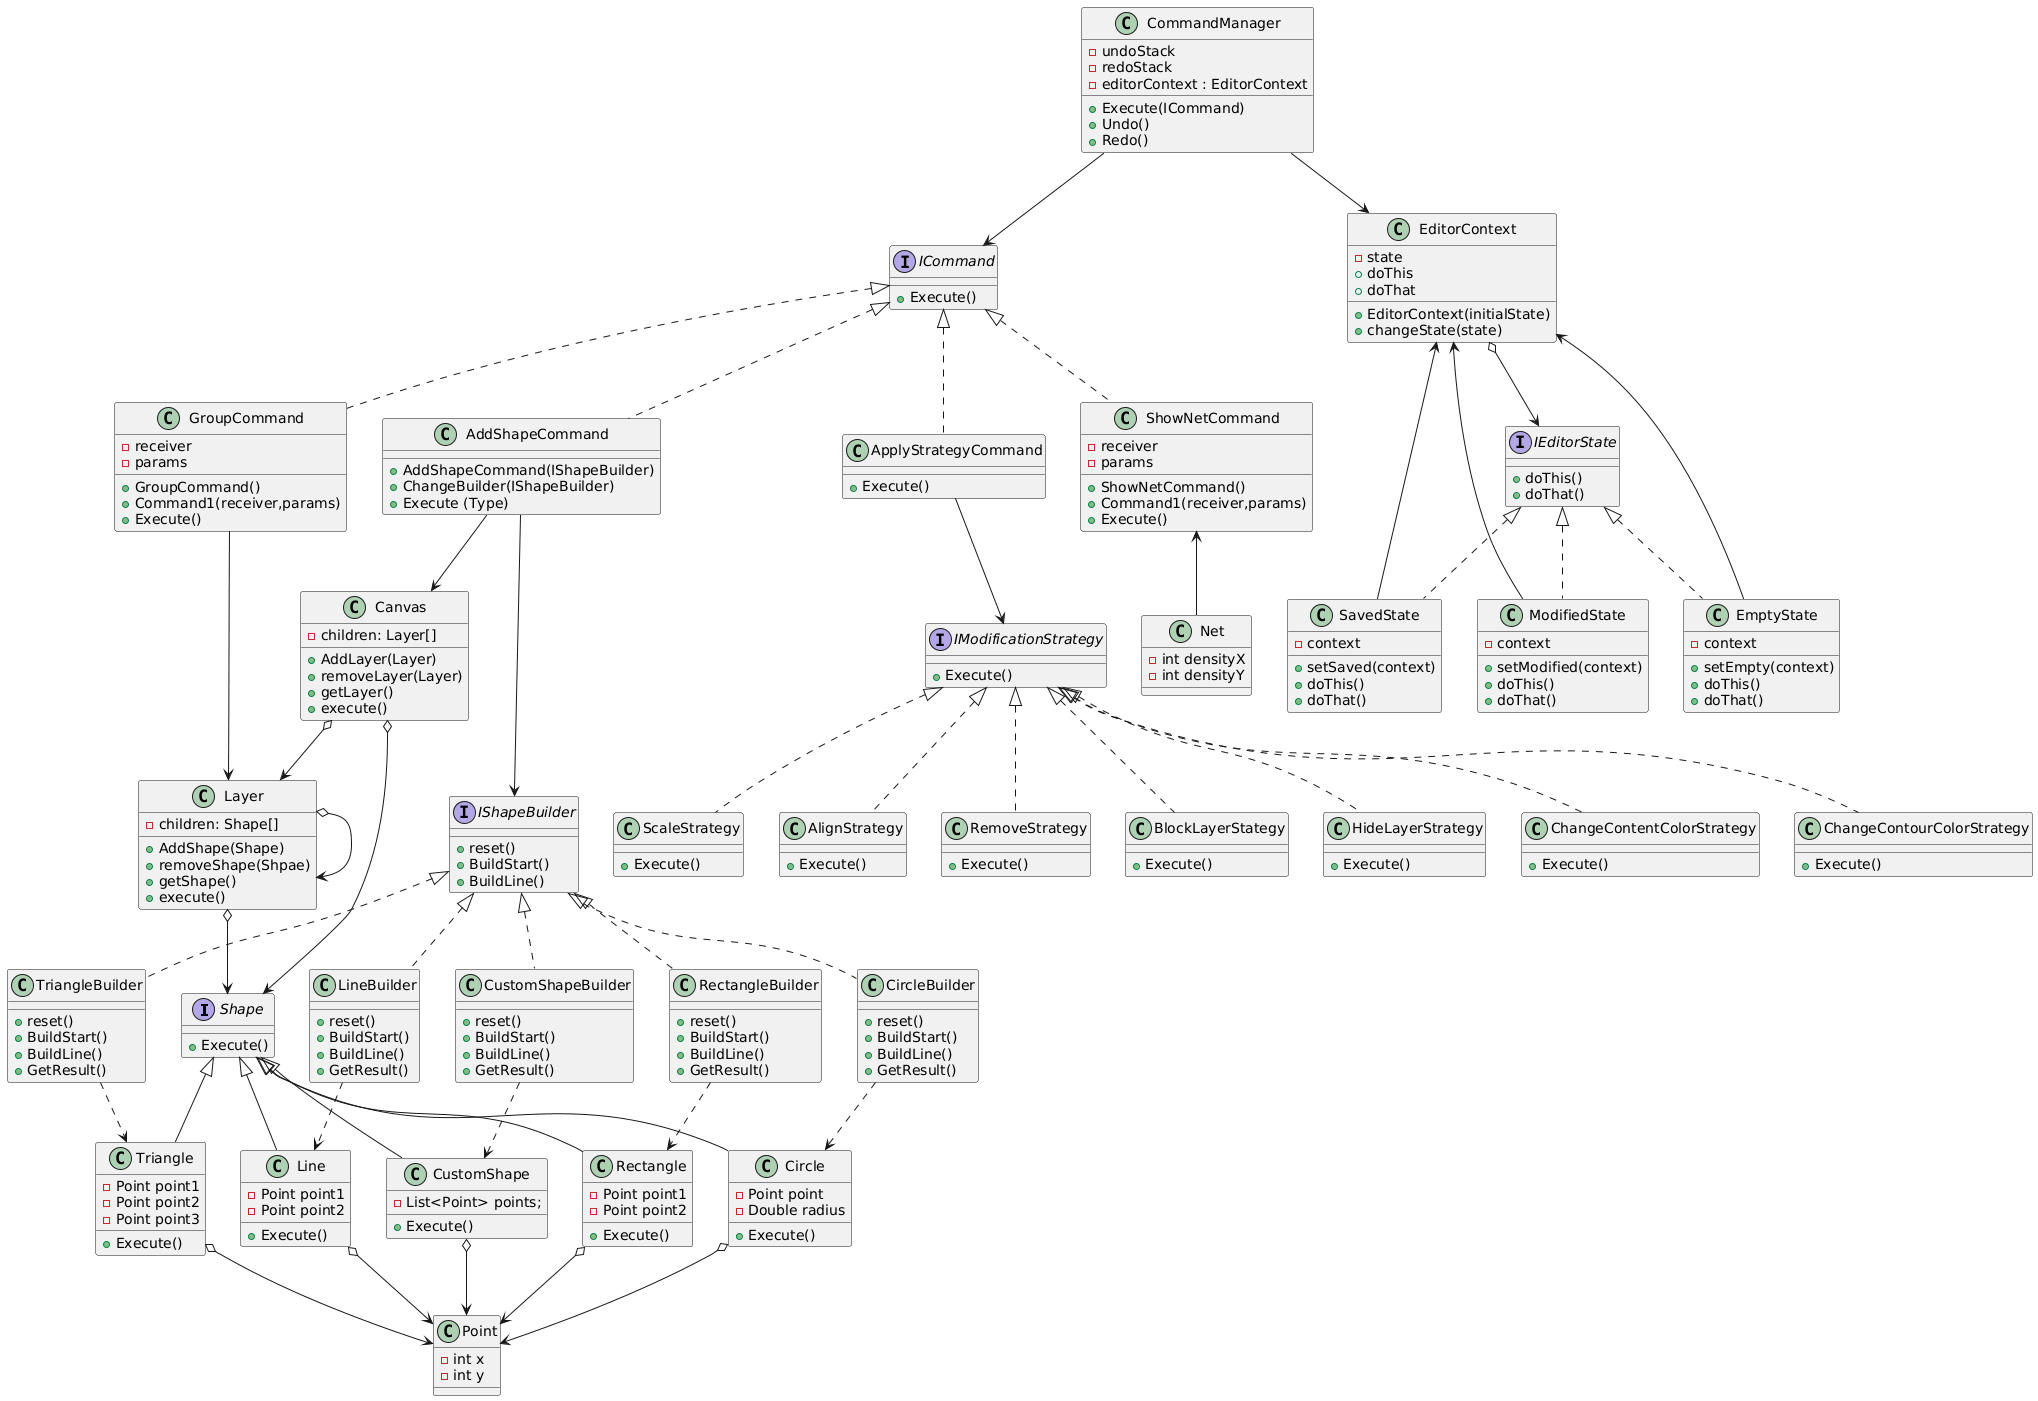

The diagram above was rendered by PlantUML. Its source (embedded in the PNG):
@startuml
'====================================================
'                SHAPES (COMPOSITE)
'====================================================
interface Shape
{
    + Execute()
}

class Rectangle
{
    - Point point1
    - Point point2
    + Execute()
}
class Circle
{
    - Point point
    - Double radius
    + Execute()
}
class Triangle
{
    - Point point1
    - Point point2
    - Point point3
    + Execute()
}
class Line
{
    - Point point1
    - Point point2
    + Execute()
}
class CustomShape
{
    - List<Point> points;
    + Execute()
}

class Layer
{
-children: Shape[]
+AddShape(Shape)
+removeShape(Shpae)
+getShape()
+execute()
}

class Canvas
{
-children: Layer[]
+AddLayer(Layer)
+removeLayer(Layer)
+getLayer()
+execute()
}

Shape <|-- Rectangle
Shape <|-- Circle
Shape <|-- Triangle
Shape <|-- Line
Shape <|-- CustomShape

Layer  o-->  Shape
Layer  o-->  Layer
Canvas o-->  Shape
Canvas o-->  Layer


'====================================================
'              SHAPE BUILDERS (BUILDER)
'====================================================
interface IShapeBuilder
{
  + reset()
  + BuildStart()
  + BuildLine()
}

class RectangleBuilder
{
  + reset()
  + BuildStart()
  + BuildLine()
  + GetResult()
}

class CircleBuilder
{
  + reset()
  + BuildStart()
  + BuildLine()
  + GetResult()
}

class TriangleBuilder
{
  + reset()
  + BuildStart()
  + BuildLine()
  + GetResult()
}

class LineBuilder
{
  + reset()
  + BuildStart()
  + BuildLine()
  + GetResult()
}

class CustomShapeBuilder
{
  + reset()
  + BuildStart()
  + BuildLine()
  + GetResult()
}

IShapeBuilder <|.. RectangleBuilder
IShapeBuilder <|.. CircleBuilder
IShapeBuilder <|.. TriangleBuilder
IShapeBuilder <|.. LineBuilder
IShapeBuilder <|.. CustomShapeBuilder

RectangleBuilder ..> Rectangle 
CircleBuilder    ..> Circle   
TriangleBuilder  ..> Triangle 
LineBuilder      ..> Line     
CustomShapeBuilder ..> CustomShape 


'====================================================
'           MODIFICATION (STRATEGY)
'====================================================
interface IModificationStrategy
{
+Execute()
}

class ChangeContentColorStrategy
{
+Execute()
}
class ChangeContourColorStrategy
{
+Execute()
}
class ScaleStrategy
{
+Execute()
}
class AlignStrategy
{
+Execute()
}
class RemoveStrategy
{
+Execute()
}
class BlockLayerStategy
{
+Execute()
}
class HideLayerStrategy
{
+Execute()
}

IModificationStrategy <|.. ChangeContentColorStrategy
IModificationStrategy <|.. ChangeContourColorStrategy
IModificationStrategy <|.. ScaleStrategy
IModificationStrategy <|.. AlignStrategy
IModificationStrategy <|.. RemoveStrategy
IModificationStrategy <|.. BlockLayerStategy
IModificationStrategy <|.. HideLayerStrategy

class ApplyStrategyCommand
{
+Execute()
}

ApplyStrategyCommand --> IModificationStrategy 


'====================================================
'              EDITOR STATE (STATE)
'====================================================
interface IEditorState{
+doThis()
+doThat()
}

class SavedState
{
-context
+setSaved(context)
+doThis()
+doThat()
}
class ModifiedState
{
-context
+setModified(context)
+doThis()
+doThat()
}
class EmptyState
{
-context
+setEmpty(context)
+doThis()
+doThat()
}

class EditorContext
{
-state
+EditorContext(initialState)
+changeState(state)
+doThis
+doThat
}

IEditorState <|.. SavedState
IEditorState <|.. ModifiedState
IEditorState <|.. EmptyState

EditorContext o--> IEditorState
SavedState    --> EditorContext
ModifiedState --> EditorContext
EmptyState --> EditorContext   


'====================================================
'                COMMANDS (COMMAND)
'====================================================
interface ICommand
{
  + Execute()
}

class AddShapeCommand
{
  + AddShapeCommand(IShapeBuilder)
  + ChangeBuilder(IShapeBuilder)
  + Execute (Type)
}

class GroupCommand
{
  -receiver
  -params
  +GroupCommand()
  +Command1(receiver,params)
  +Execute()
}

class ShowNetCommand
{
  -receiver
  -params
  +ShowNetCommand()
  +Command1(receiver,params)
  +Execute()
}

ICommand <|.. AddShapeCommand
ICommand <|.. ApplyStrategyCommand
ICommand <|.. GroupCommand
ICommand <|.. ShowNetCommand


AddShapeCommand --> IShapeBuilder 
AddShapeCommand --> Canvas
GroupCommand    --> Layer 


'====================================================
'            SYSTEM INTEGRATION
'====================================================
class CommandManager {
    - undoStack
    - redoStack
    - editorContext : EditorContext
    + Execute(ICommand)
    + Undo()
    + Redo()
}

CommandManager --> ICommand
CommandManager --> EditorContext


'====================================================
'                  GEOMETRY
'====================================================
class Point 
{
    - int x
    - int y
}

class Net
{
  -int densityX
  -int densityY
}

Circle       o-->  Point
Triangle     o-->  Point
Rectangle    o-->  Point
Line         o-->  Point
CustomShape  o-->  Point
ShowNetCommand <-- Net
@enduml